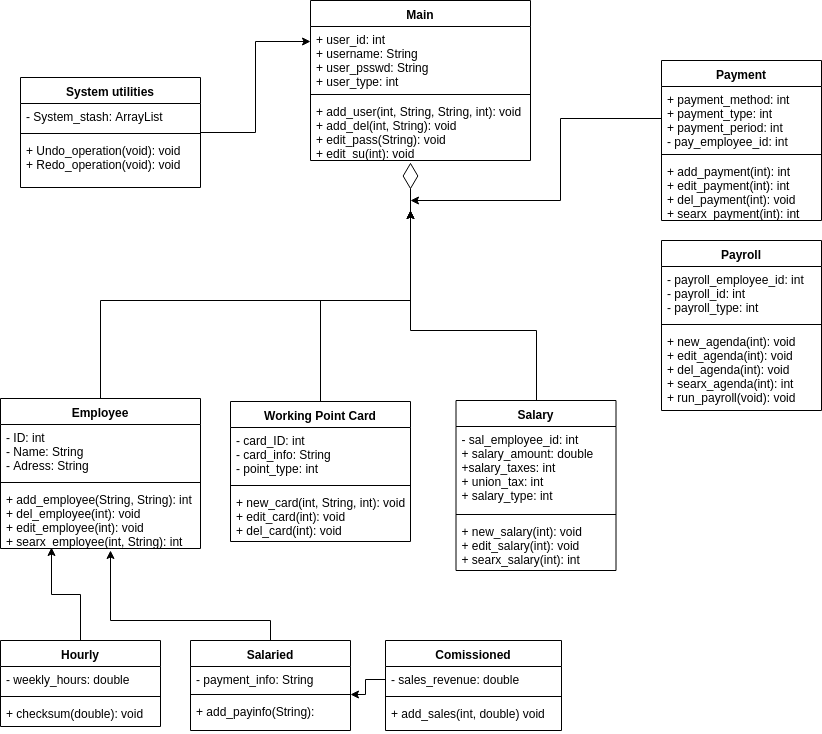

The diagram above was exported from draw.io. Its source (the exported page's mxGraphModel, read from the mxfile embedded in the PNG):
<mxGraphModel dx="840" dy="491" grid="1" gridSize="10" guides="1" tooltips="1" connect="1" arrows="1" fold="1" page="1" pageScale="1" pageWidth="850" pageHeight="1100" math="0" shadow="0">
  <root>
    <mxCell id="0" />
    <mxCell id="1" parent="0" />
    <mxCell id="yLFSrjQR2bq89WurND0h-65" style="edgeStyle=orthogonalEdgeStyle;rounded=0;orthogonalLoop=1;jettySize=auto;html=1;" edge="1" parent="1" source="yLFSrjQR2bq89WurND0h-1">
      <mxGeometry relative="1" as="geometry">
        <mxPoint x="420" y="250" as="targetPoint" />
        <Array as="points">
          <mxPoint x="110" y="340" />
          <mxPoint x="420" y="340" />
        </Array>
      </mxGeometry>
    </mxCell>
    <mxCell id="yLFSrjQR2bq89WurND0h-1" value="Employee" style="swimlane;fontStyle=1;align=center;verticalAlign=top;childLayout=stackLayout;horizontal=1;startSize=26;horizontalStack=0;resizeParent=1;resizeParentMax=0;resizeLast=0;collapsible=1;marginBottom=0;" vertex="1" parent="1">
      <mxGeometry x="10" y="438" width="200" height="150" as="geometry" />
    </mxCell>
    <mxCell id="yLFSrjQR2bq89WurND0h-2" value="- ID: int&#10;- Name: String&#10;- Adress: String&#10;&#10;" style="text;strokeColor=none;fillColor=none;align=left;verticalAlign=top;spacingLeft=4;spacingRight=4;overflow=hidden;rotatable=0;points=[[0,0.5],[1,0.5]];portConstraint=eastwest;" vertex="1" parent="yLFSrjQR2bq89WurND0h-1">
      <mxGeometry y="26" width="200" height="54" as="geometry" />
    </mxCell>
    <mxCell id="yLFSrjQR2bq89WurND0h-3" value="" style="line;strokeWidth=1;fillColor=none;align=left;verticalAlign=middle;spacingTop=-1;spacingLeft=3;spacingRight=3;rotatable=0;labelPosition=right;points=[];portConstraint=eastwest;" vertex="1" parent="yLFSrjQR2bq89WurND0h-1">
      <mxGeometry y="80" width="200" height="8" as="geometry" />
    </mxCell>
    <mxCell id="yLFSrjQR2bq89WurND0h-4" value="+ add_employee(String, String): int&#10;+ del_employee(int): void&#10;+ edit_employee(int): void&#10;+ searx_employee(int, String): int&#10;" style="text;strokeColor=none;fillColor=none;align=left;verticalAlign=top;spacingLeft=4;spacingRight=4;overflow=hidden;rotatable=0;points=[[0,0.5],[1,0.5]];portConstraint=eastwest;" vertex="1" parent="yLFSrjQR2bq89WurND0h-1">
      <mxGeometry y="88" width="200" height="62" as="geometry" />
    </mxCell>
    <mxCell id="yLFSrjQR2bq89WurND0h-70" style="edgeStyle=orthogonalEdgeStyle;rounded=0;orthogonalLoop=1;jettySize=auto;html=1;entryX=0.255;entryY=0.984;entryDx=0;entryDy=0;entryPerimeter=0;" edge="1" parent="1" source="yLFSrjQR2bq89WurND0h-5" target="yLFSrjQR2bq89WurND0h-4">
      <mxGeometry relative="1" as="geometry" />
    </mxCell>
    <mxCell id="yLFSrjQR2bq89WurND0h-5" value="Hourly" style="swimlane;fontStyle=1;align=center;verticalAlign=top;childLayout=stackLayout;horizontal=1;startSize=26;horizontalStack=0;resizeParent=1;resizeParentMax=0;resizeLast=0;collapsible=1;marginBottom=0;" vertex="1" parent="1">
      <mxGeometry x="10" y="680" width="160" height="86" as="geometry" />
    </mxCell>
    <mxCell id="yLFSrjQR2bq89WurND0h-6" value="- weekly_hours: double" style="text;strokeColor=none;fillColor=none;align=left;verticalAlign=top;spacingLeft=4;spacingRight=4;overflow=hidden;rotatable=0;points=[[0,0.5],[1,0.5]];portConstraint=eastwest;" vertex="1" parent="yLFSrjQR2bq89WurND0h-5">
      <mxGeometry y="26" width="160" height="26" as="geometry" />
    </mxCell>
    <mxCell id="yLFSrjQR2bq89WurND0h-7" value="" style="line;strokeWidth=1;fillColor=none;align=left;verticalAlign=middle;spacingTop=-1;spacingLeft=3;spacingRight=3;rotatable=0;labelPosition=right;points=[];portConstraint=eastwest;" vertex="1" parent="yLFSrjQR2bq89WurND0h-5">
      <mxGeometry y="52" width="160" height="8" as="geometry" />
    </mxCell>
    <mxCell id="yLFSrjQR2bq89WurND0h-8" value="+ checksum(double): void" style="text;strokeColor=none;fillColor=none;align=left;verticalAlign=top;spacingLeft=4;spacingRight=4;overflow=hidden;rotatable=0;points=[[0,0.5],[1,0.5]];portConstraint=eastwest;" vertex="1" parent="yLFSrjQR2bq89WurND0h-5">
      <mxGeometry y="60" width="160" height="26" as="geometry" />
    </mxCell>
    <mxCell id="yLFSrjQR2bq89WurND0h-71" style="edgeStyle=orthogonalEdgeStyle;rounded=0;orthogonalLoop=1;jettySize=auto;html=1;entryX=0.55;entryY=1.032;entryDx=0;entryDy=0;entryPerimeter=0;" edge="1" parent="1" source="yLFSrjQR2bq89WurND0h-9" target="yLFSrjQR2bq89WurND0h-4">
      <mxGeometry relative="1" as="geometry">
        <mxPoint x="200" y="640" as="targetPoint" />
        <Array as="points">
          <mxPoint x="280" y="660" />
          <mxPoint x="120" y="660" />
        </Array>
      </mxGeometry>
    </mxCell>
    <mxCell id="yLFSrjQR2bq89WurND0h-9" value="Salaried" style="swimlane;fontStyle=1;align=center;verticalAlign=top;childLayout=stackLayout;horizontal=1;startSize=26;horizontalStack=0;resizeParent=1;resizeParentMax=0;resizeLast=0;collapsible=1;marginBottom=0;" vertex="1" parent="1">
      <mxGeometry x="200" y="680" width="160" height="90" as="geometry" />
    </mxCell>
    <mxCell id="yLFSrjQR2bq89WurND0h-10" value="- payment_info: String&#10;&#10;  set_payment()&#10;" style="text;strokeColor=none;fillColor=none;align=left;verticalAlign=top;spacingLeft=4;spacingRight=4;overflow=hidden;rotatable=0;points=[[0,0.5],[1,0.5]];portConstraint=eastwest;" vertex="1" parent="yLFSrjQR2bq89WurND0h-9">
      <mxGeometry y="26" width="160" height="24" as="geometry" />
    </mxCell>
    <mxCell id="yLFSrjQR2bq89WurND0h-11" value="" style="line;strokeWidth=1;fillColor=none;align=left;verticalAlign=middle;spacingTop=-1;spacingLeft=3;spacingRight=3;rotatable=0;labelPosition=right;points=[];portConstraint=eastwest;" vertex="1" parent="yLFSrjQR2bq89WurND0h-9">
      <mxGeometry y="50" width="160" height="8" as="geometry" />
    </mxCell>
    <mxCell id="yLFSrjQR2bq89WurND0h-12" value="+ add_payinfo(String):" style="text;strokeColor=none;fillColor=none;align=left;verticalAlign=top;spacingLeft=4;spacingRight=4;overflow=hidden;rotatable=0;points=[[0,0.5],[1,0.5]];portConstraint=eastwest;" vertex="1" parent="yLFSrjQR2bq89WurND0h-9">
      <mxGeometry y="58" width="160" height="32" as="geometry" />
    </mxCell>
    <mxCell id="yLFSrjQR2bq89WurND0h-13" value="Comissioned" style="swimlane;fontStyle=1;align=center;verticalAlign=top;childLayout=stackLayout;horizontal=1;startSize=26;horizontalStack=0;resizeParent=1;resizeParentMax=0;resizeLast=0;collapsible=1;marginBottom=0;" vertex="1" parent="1">
      <mxGeometry x="395" y="680" width="176" height="90" as="geometry" />
    </mxCell>
    <mxCell id="yLFSrjQR2bq89WurND0h-14" value="- sales_revenue: double" style="text;strokeColor=none;fillColor=none;align=left;verticalAlign=top;spacingLeft=4;spacingRight=4;overflow=hidden;rotatable=0;points=[[0,0.5],[1,0.5]];portConstraint=eastwest;" vertex="1" parent="yLFSrjQR2bq89WurND0h-13">
      <mxGeometry y="26" width="176" height="26" as="geometry" />
    </mxCell>
    <mxCell id="yLFSrjQR2bq89WurND0h-15" value="" style="line;strokeWidth=1;fillColor=none;align=left;verticalAlign=middle;spacingTop=-1;spacingLeft=3;spacingRight=3;rotatable=0;labelPosition=right;points=[];portConstraint=eastwest;" vertex="1" parent="yLFSrjQR2bq89WurND0h-13">
      <mxGeometry y="52" width="176" height="8" as="geometry" />
    </mxCell>
    <mxCell id="yLFSrjQR2bq89WurND0h-16" value="+ add_sales(int, double) void" style="text;strokeColor=none;fillColor=none;align=left;verticalAlign=top;spacingLeft=4;spacingRight=4;overflow=hidden;rotatable=0;points=[[0,0.5],[1,0.5]];portConstraint=eastwest;" vertex="1" parent="yLFSrjQR2bq89WurND0h-13">
      <mxGeometry y="60" width="176" height="30" as="geometry" />
    </mxCell>
    <mxCell id="yLFSrjQR2bq89WurND0h-64" style="edgeStyle=orthogonalEdgeStyle;rounded=0;orthogonalLoop=1;jettySize=auto;html=1;" edge="1" parent="1" source="yLFSrjQR2bq89WurND0h-17">
      <mxGeometry relative="1" as="geometry">
        <mxPoint x="420" y="250" as="targetPoint" />
        <Array as="points">
          <mxPoint x="330" y="340" />
          <mxPoint x="420" y="340" />
        </Array>
      </mxGeometry>
    </mxCell>
    <mxCell id="yLFSrjQR2bq89WurND0h-17" value="Working Point Card&#10;&#10;" style="swimlane;fontStyle=1;align=center;verticalAlign=top;childLayout=stackLayout;horizontal=1;startSize=26;horizontalStack=0;resizeParent=1;resizeParentMax=0;resizeLast=0;collapsible=1;marginBottom=0;" vertex="1" parent="1">
      <mxGeometry x="240" y="441" width="180" height="140" as="geometry" />
    </mxCell>
    <mxCell id="yLFSrjQR2bq89WurND0h-18" value="- card_ID: int&#10;- card_info: String&#10;- point_type: int&#10;" style="text;strokeColor=none;fillColor=none;align=left;verticalAlign=top;spacingLeft=4;spacingRight=4;overflow=hidden;rotatable=0;points=[[0,0.5],[1,0.5]];portConstraint=eastwest;" vertex="1" parent="yLFSrjQR2bq89WurND0h-17">
      <mxGeometry y="26" width="180" height="54" as="geometry" />
    </mxCell>
    <mxCell id="yLFSrjQR2bq89WurND0h-19" value="" style="line;strokeWidth=1;fillColor=none;align=left;verticalAlign=middle;spacingTop=-1;spacingLeft=3;spacingRight=3;rotatable=0;labelPosition=right;points=[];portConstraint=eastwest;" vertex="1" parent="yLFSrjQR2bq89WurND0h-17">
      <mxGeometry y="80" width="180" height="8" as="geometry" />
    </mxCell>
    <mxCell id="yLFSrjQR2bq89WurND0h-20" value="+ new_card(int, String, int): void &#10;+ edit_card(int): void &#10;+ del_card(int): void &#10;" style="text;strokeColor=none;fillColor=none;align=left;verticalAlign=top;spacingLeft=4;spacingRight=4;overflow=hidden;rotatable=0;points=[[0,0.5],[1,0.5]];portConstraint=eastwest;" vertex="1" parent="yLFSrjQR2bq89WurND0h-17">
      <mxGeometry y="88" width="180" height="52" as="geometry" />
    </mxCell>
    <mxCell id="yLFSrjQR2bq89WurND0h-23" value="Main" style="swimlane;fontStyle=1;align=center;verticalAlign=top;childLayout=stackLayout;horizontal=1;startSize=26;horizontalStack=0;resizeParent=1;resizeParentMax=0;resizeLast=0;collapsible=1;marginBottom=0;" vertex="1" parent="1">
      <mxGeometry x="320" y="40" width="220" height="160" as="geometry" />
    </mxCell>
    <mxCell id="yLFSrjQR2bq89WurND0h-24" value="+ user_id: int&#10;+ username: String&#10;+ user_psswd: String&#10;+ user_type: int&#10;" style="text;strokeColor=none;fillColor=none;align=left;verticalAlign=top;spacingLeft=4;spacingRight=4;overflow=hidden;rotatable=0;points=[[0,0.5],[1,0.5]];portConstraint=eastwest;" vertex="1" parent="yLFSrjQR2bq89WurND0h-23">
      <mxGeometry y="26" width="220" height="64" as="geometry" />
    </mxCell>
    <mxCell id="yLFSrjQR2bq89WurND0h-25" value="" style="line;strokeWidth=1;fillColor=none;align=left;verticalAlign=middle;spacingTop=-1;spacingLeft=3;spacingRight=3;rotatable=0;labelPosition=right;points=[];portConstraint=eastwest;" vertex="1" parent="yLFSrjQR2bq89WurND0h-23">
      <mxGeometry y="90" width="220" height="8" as="geometry" />
    </mxCell>
    <mxCell id="yLFSrjQR2bq89WurND0h-26" value="+ add_user(int, String, String, int): void&#10;+ add_del(int, String): void&#10;+ edit_pass(String): void&#10;+ edit_su(int): void&#10;" style="text;strokeColor=none;fillColor=none;align=left;verticalAlign=top;spacingLeft=4;spacingRight=4;overflow=hidden;rotatable=0;points=[[0,0.5],[1,0.5]];portConstraint=eastwest;" vertex="1" parent="yLFSrjQR2bq89WurND0h-23">
      <mxGeometry y="98" width="220" height="62" as="geometry" />
    </mxCell>
    <mxCell id="yLFSrjQR2bq89WurND0h-63" style="edgeStyle=orthogonalEdgeStyle;rounded=0;orthogonalLoop=1;jettySize=auto;html=1;" edge="1" parent="1" source="yLFSrjQR2bq89WurND0h-27">
      <mxGeometry relative="1" as="geometry">
        <mxPoint x="420" y="250" as="targetPoint" />
        <Array as="points">
          <mxPoint x="546" y="370" />
          <mxPoint x="420" y="370" />
          <mxPoint x="420" y="300" />
        </Array>
      </mxGeometry>
    </mxCell>
    <mxCell id="yLFSrjQR2bq89WurND0h-27" value="Salary" style="swimlane;fontStyle=1;align=center;verticalAlign=top;childLayout=stackLayout;horizontal=1;startSize=26;horizontalStack=0;resizeParent=1;resizeParentMax=0;resizeLast=0;collapsible=1;marginBottom=0;" vertex="1" parent="1">
      <mxGeometry x="465.5" y="440" width="160" height="170" as="geometry" />
    </mxCell>
    <mxCell id="yLFSrjQR2bq89WurND0h-28" value="- sal_employee_id: int&#10;+ salary_amount: double&#10;+salary_taxes: int&#10;+ union_tax: int&#10;+ salary_type: int&#10;" style="text;strokeColor=none;fillColor=none;align=left;verticalAlign=top;spacingLeft=4;spacingRight=4;overflow=hidden;rotatable=0;points=[[0,0.5],[1,0.5]];portConstraint=eastwest;" vertex="1" parent="yLFSrjQR2bq89WurND0h-27">
      <mxGeometry y="26" width="160" height="84" as="geometry" />
    </mxCell>
    <mxCell id="yLFSrjQR2bq89WurND0h-29" value="" style="line;strokeWidth=1;fillColor=none;align=left;verticalAlign=middle;spacingTop=-1;spacingLeft=3;spacingRight=3;rotatable=0;labelPosition=right;points=[];portConstraint=eastwest;" vertex="1" parent="yLFSrjQR2bq89WurND0h-27">
      <mxGeometry y="110" width="160" height="8" as="geometry" />
    </mxCell>
    <mxCell id="yLFSrjQR2bq89WurND0h-30" value="+ new_salary(int): void&#10;+ edit_salary(int): void&#10;+ searx_salary(int): int" style="text;strokeColor=none;fillColor=none;align=left;verticalAlign=top;spacingLeft=4;spacingRight=4;overflow=hidden;rotatable=0;points=[[0,0.5],[1,0.5]];portConstraint=eastwest;" vertex="1" parent="yLFSrjQR2bq89WurND0h-27">
      <mxGeometry y="118" width="160" height="52" as="geometry" />
    </mxCell>
    <mxCell id="yLFSrjQR2bq89WurND0h-32" value="Payroll" style="swimlane;fontStyle=1;align=center;verticalAlign=top;childLayout=stackLayout;horizontal=1;startSize=26;horizontalStack=0;resizeParent=1;resizeParentMax=0;resizeLast=0;collapsible=1;marginBottom=0;" vertex="1" parent="1">
      <mxGeometry x="671" y="280" width="160" height="170" as="geometry" />
    </mxCell>
    <mxCell id="yLFSrjQR2bq89WurND0h-33" value="- payroll_employee_id: int&#10;- payroll_id: int&#10;- payroll_type: int&#10;&#10;" style="text;strokeColor=none;fillColor=none;align=left;verticalAlign=top;spacingLeft=4;spacingRight=4;overflow=hidden;rotatable=0;points=[[0,0.5],[1,0.5]];portConstraint=eastwest;" vertex="1" parent="yLFSrjQR2bq89WurND0h-32">
      <mxGeometry y="26" width="160" height="54" as="geometry" />
    </mxCell>
    <mxCell id="yLFSrjQR2bq89WurND0h-34" value="" style="line;strokeWidth=1;fillColor=none;align=left;verticalAlign=middle;spacingTop=-1;spacingLeft=3;spacingRight=3;rotatable=0;labelPosition=right;points=[];portConstraint=eastwest;" vertex="1" parent="yLFSrjQR2bq89WurND0h-32">
      <mxGeometry y="80" width="160" height="8" as="geometry" />
    </mxCell>
    <mxCell id="yLFSrjQR2bq89WurND0h-35" value="+ new_agenda(int): void&#10;+ edit_agenda(int): void&#10;+ del_agenda(int): void&#10;+ searx_agenda(int): int&#10;+ run_payroll(void): void&#10;&#10;&#10;" style="text;strokeColor=none;fillColor=none;align=left;verticalAlign=top;spacingLeft=4;spacingRight=4;overflow=hidden;rotatable=0;points=[[0,0.5],[1,0.5]];portConstraint=eastwest;" vertex="1" parent="yLFSrjQR2bq89WurND0h-32">
      <mxGeometry y="88" width="160" height="82" as="geometry" />
    </mxCell>
    <mxCell id="yLFSrjQR2bq89WurND0h-36" value="Payment" style="swimlane;fontStyle=1;align=center;verticalAlign=top;childLayout=stackLayout;horizontal=1;startSize=26;horizontalStack=0;resizeParent=1;resizeParentMax=0;resizeLast=0;collapsible=1;marginBottom=0;" vertex="1" parent="1">
      <mxGeometry x="671" y="100" width="160" height="160" as="geometry" />
    </mxCell>
    <mxCell id="yLFSrjQR2bq89WurND0h-37" value="+ payment_method: int&#10;+ payment_type: int&#10;+ payment_period: int&#10;- pay_employee_id: int&#10;" style="text;strokeColor=none;fillColor=none;align=left;verticalAlign=top;spacingLeft=4;spacingRight=4;overflow=hidden;rotatable=0;points=[[0,0.5],[1,0.5]];portConstraint=eastwest;" vertex="1" parent="yLFSrjQR2bq89WurND0h-36">
      <mxGeometry y="26" width="160" height="64" as="geometry" />
    </mxCell>
    <mxCell id="yLFSrjQR2bq89WurND0h-38" value="" style="line;strokeWidth=1;fillColor=none;align=left;verticalAlign=middle;spacingTop=-1;spacingLeft=3;spacingRight=3;rotatable=0;labelPosition=right;points=[];portConstraint=eastwest;" vertex="1" parent="yLFSrjQR2bq89WurND0h-36">
      <mxGeometry y="90" width="160" height="8" as="geometry" />
    </mxCell>
    <mxCell id="yLFSrjQR2bq89WurND0h-39" value="+ add_payment(int): int&#10;+ edit_payment(int): int&#10;+ del_payment(int): void&#10;+ searx_payment(int): int&#10;&#10;" style="text;strokeColor=none;fillColor=none;align=left;verticalAlign=top;spacingLeft=4;spacingRight=4;overflow=hidden;rotatable=0;points=[[0,0.5],[1,0.5]];portConstraint=eastwest;" vertex="1" parent="yLFSrjQR2bq89WurND0h-36">
      <mxGeometry y="98" width="160" height="62" as="geometry" />
    </mxCell>
    <mxCell id="yLFSrjQR2bq89WurND0h-59" style="edgeStyle=orthogonalEdgeStyle;rounded=0;orthogonalLoop=1;jettySize=auto;html=1;entryX=0;entryY=0.231;entryDx=0;entryDy=0;entryPerimeter=0;" edge="1" parent="1" source="yLFSrjQR2bq89WurND0h-44" target="yLFSrjQR2bq89WurND0h-24">
      <mxGeometry relative="1" as="geometry">
        <mxPoint x="120" y="70" as="targetPoint" />
      </mxGeometry>
    </mxCell>
    <mxCell id="yLFSrjQR2bq89WurND0h-44" value="System utilities" style="swimlane;fontStyle=1;align=center;verticalAlign=top;childLayout=stackLayout;horizontal=1;startSize=26;horizontalStack=0;resizeParent=1;resizeParentMax=0;resizeLast=0;collapsible=1;marginBottom=0;" vertex="1" parent="1">
      <mxGeometry x="30" y="117" width="180" height="110" as="geometry" />
    </mxCell>
    <mxCell id="yLFSrjQR2bq89WurND0h-45" value="- System_stash: ArrayList" style="text;strokeColor=none;fillColor=none;align=left;verticalAlign=top;spacingLeft=4;spacingRight=4;overflow=hidden;rotatable=0;points=[[0,0.5],[1,0.5]];portConstraint=eastwest;" vertex="1" parent="yLFSrjQR2bq89WurND0h-44">
      <mxGeometry y="26" width="180" height="26" as="geometry" />
    </mxCell>
    <mxCell id="yLFSrjQR2bq89WurND0h-46" value="" style="line;strokeWidth=1;fillColor=none;align=left;verticalAlign=middle;spacingTop=-1;spacingLeft=3;spacingRight=3;rotatable=0;labelPosition=right;points=[];portConstraint=eastwest;" vertex="1" parent="yLFSrjQR2bq89WurND0h-44">
      <mxGeometry y="52" width="180" height="8" as="geometry" />
    </mxCell>
    <mxCell id="yLFSrjQR2bq89WurND0h-47" value="+ Undo_operation(void): void&#10;+ Redo_operation(void): void&#10;" style="text;strokeColor=none;fillColor=none;align=left;verticalAlign=top;spacingLeft=4;spacingRight=4;overflow=hidden;rotatable=0;points=[[0,0.5],[1,0.5]];portConstraint=eastwest;" vertex="1" parent="yLFSrjQR2bq89WurND0h-44">
      <mxGeometry y="60" width="180" height="50" as="geometry" />
    </mxCell>
    <mxCell id="yLFSrjQR2bq89WurND0h-61" value="" style="endArrow=diamondThin;endFill=0;endSize=24;html=1;entryX=0.455;entryY=1.032;entryDx=0;entryDy=0;entryPerimeter=0;" edge="1" parent="1" target="yLFSrjQR2bq89WurND0h-26">
      <mxGeometry width="160" relative="1" as="geometry">
        <mxPoint x="420" y="320" as="sourcePoint" />
        <mxPoint x="520" y="310" as="targetPoint" />
        <Array as="points" />
      </mxGeometry>
    </mxCell>
    <mxCell id="yLFSrjQR2bq89WurND0h-62" style="edgeStyle=orthogonalEdgeStyle;rounded=0;orthogonalLoop=1;jettySize=auto;html=1;" edge="1" parent="1" source="yLFSrjQR2bq89WurND0h-37">
      <mxGeometry relative="1" as="geometry">
        <mxPoint x="420" y="240" as="targetPoint" />
        <Array as="points">
          <mxPoint x="570" y="158" />
        </Array>
      </mxGeometry>
    </mxCell>
    <mxCell id="yLFSrjQR2bq89WurND0h-73" style="edgeStyle=orthogonalEdgeStyle;rounded=0;orthogonalLoop=1;jettySize=auto;html=1;entryX=1;entryY=-0.115;entryDx=0;entryDy=0;entryPerimeter=0;" edge="1" parent="1" source="yLFSrjQR2bq89WurND0h-14" target="yLFSrjQR2bq89WurND0h-12">
      <mxGeometry relative="1" as="geometry" />
    </mxCell>
  </root>
</mxGraphModel>